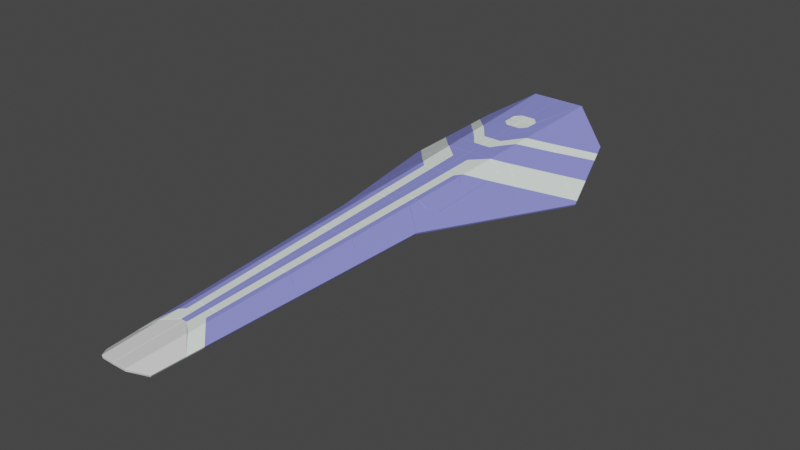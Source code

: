 # Source: ark_nova_v3_3.blend  (saved by Blender 2.80.41; exported with 4.5.12 LTS)
import bpy
from mathutils import Matrix  # noqa: F401  (used for matrix-valued properties, if any)

bpy.ops.wm.read_factory_settings(use_empty=True)
scene = bpy.context.scene
scene.name = 'Scene'

# ---- collections
col_collection = bpy.data.collections.new('Collection'); scene.collection.children.link(col_collection)

# ---- materials (node trees are filled in below, after node groups)
mat_material = bpy.data.materials.new('Material')
mat_material.alpha_threshold = 0.0
mat_material.use_transparent_shadow = False
mat_material.roughness = 0.5
mat_material.line_color = (0.0, 0.0, 0.0, 1.0)
mat_paint = bpy.data.materials.new('Paint')
mat_paint.use_transparent_shadow = False
mat_paint.roughness = 0.25
mat_heat = bpy.data.materials.new('Heat')
mat_heat.use_transparent_shadow = False
mat_heat.roughness = 0.25

# ---- material node trees
mat_material.use_nodes = True; mat_material.node_tree.nodes.clear()
_N = mat_material.node_tree.nodes; _L = mat_material.node_tree.links
n0 = _N.new('ShaderNodeOutputMaterial'); n0.name = 'Material Output'; n0.location = (300, 300)
n1 = _N.new('ShaderNodeBsdfPrincipled'); n1.name = 'Principled BSDF'; n1.location = (10, 300)
n1.distribution = 'GGX'
n1.subsurface_method = 'BURLEY'
n1.inputs[0].default_value = (0.2608, 0.2774, 0.8, 1.0)
n1.inputs[3].default_value = 1.45
_L.new(n1.outputs[0], n0.inputs[0])
n0.is_active_output = True
mat_paint.use_nodes = True; mat_paint.node_tree.nodes.clear()
_N = mat_paint.node_tree.nodes; _L = mat_paint.node_tree.links
n0 = _N.new('ShaderNodeOutputMaterial'); n0.name = 'Material Output'; n0.location = (300, 300)
n1 = _N.new('ShaderNodeBsdfPrincipled'); n1.name = 'Principled BSDF'; n1.location = (10, 300)
n1.distribution = 'GGX'
n1.subsurface_method = 'BURLEY'
n1.inputs[0].default_value = (0.8941, 1.0, 0.9397, 1.0)
n1.inputs[3].default_value = 1.45
_L.new(n1.outputs[0], n0.inputs[0])
n0.is_active_output = True
mat_heat.use_nodes = True; mat_heat.node_tree.nodes.clear()
_N = mat_heat.node_tree.nodes; _L = mat_heat.node_tree.links
n0 = _N.new('ShaderNodeOutputMaterial'); n0.name = 'Material Output'; n0.location = (300, 300)
n1 = _N.new('ShaderNodeBsdfPrincipled'); n1.name = 'Principled BSDF'; n1.location = (10, 300)
n1.distribution = 'GGX'
n1.subsurface_method = 'BURLEY'
n1.inputs[3].default_value = 1.45
_L.new(n1.outputs[0], n0.inputs[0])
n0.is_active_output = True

# ---- world
world_world = bpy.data.worlds.new('World'); scene.world = world_world
world_world.color = (0.05088, 0.05088, 0.05088)
world_world.use_sun_shadow = False
world_world.sun_shadow_jitter_overblur = 0.0

# ---- meshes
me_cube_001 = bpy.data.meshes.new('Cube.001')
me_cube_001.from_pydata([(0.9069, 0.3602, 0.2428), (1.489, 6.099, 0.2863), (0.5358, -5.697, 0.05835), (0.2844, -5.961, 0.1919), (0.0, -5.966, 0.1923), (0.6126, 6.69, 0.846), (0.0, 6.693, 0.8455), (0.4575, 0.7095, 0.5368), (0.0, 0.7125, 0.5369), (0.7225, -2.649, 0.1511), (0.3751, -2.467, 0.3725), (-1.796e-13, -2.461, 0.3732), (0.4157, -0.8985, 0.4536), (7.191e-14, -0.8939, 0.454), (0.8141, -1.154, 0.1967), (0.631, -4.143, 0.1057), (0.3344, -4.034, 0.2915), (-8.917e-13, -4.035, 0.292), (-8.917e-13, -4.035, 0.292), (0.3344, -4.034, 0.2915), (0.631, -4.143, 0.1057), (-1.796e-13, -2.461, 0.3732), (0.3751, -2.467, 0.3725), (0.7225, -2.649, 0.1511), (0.8141, -1.154, 0.1967), (0.4157, -0.8985, 0.4536), (7.191e-14, -0.8939, 0.454), (0.9069, 0.3602, 0.2428), (0.4575, 0.7095, 0.5368), (0.0, 0.7125, 0.5369), (1.697, 2.889, -0.0568), (0.5353, 3.711, 0.692), (0.0, 3.714, 0.6918), (1.304, 1.63, 0.0923), (2.092, 4.154, -0.2067), (0.574, 5.2, 0.769), (4.321e-05, 5.204, 0.7753), (2.092, 4.154, -0.2067), (0.574, 5.2, 0.769), (4.321e-05, 5.204, 0.7753), (1.697, 2.889, -0.0568), (0.5353, 3.711, 0.692), (0.0, 3.714, 0.6918), (1.304, 1.63, 0.0923), (0.8196, 1.985, 0.4058), (0.4643, 0.9735, 0.5504), (0.5238, 3.266, 0.6689), (0.0, 0.9794, 0.5507), (0.8196, 1.985, 0.4058), (0.0, 3.273, 0.669), (0.8385, 3.496, 0.4965), (1.635, 2.692, -0.03344), (0.7934, 0.4484, 0.317), (1.096, 0.9665, 0.1709), (1.856, 4.914, -0.01415), (0.1491, 0.7115, 0.5369), (1.546, 4.53, 0.1441), (0.1531, 0.9775, 0.5506), (0.5769, -5.026, 0.07877), (0.1245, -0.8952, 0.4539), (0.07641, -4.035, 0.2919), (0.07641, -4.035, 0.2919), (0.1245, -0.8952, 0.4539), (0.1005, -2.462, 0.373), (0.1491, 0.7115, 0.5369), (0.1005, -2.462, 0.373), (0.3159, -4.749, 0.2546), (0.06874, -4.536, 0.266), (0.7568, 3.554, 0.5491), (1.546, 4.53, 0.1441), (0.7568, 3.554, 0.5491), (0.3126, -0.8974, 0.4537), (0.2775, -2.465, 0.3727), (2.06, 4.256, -0.1808), (1.094, 3.085, 0.3166), (0.8297, 2.765, 0.4526), (0.2775, -2.465, 0.3727), (0.3257, -4.369, 0.2742), (0.3487, 0.7102, 0.5368), (0.3546, 0.9749, 0.5505), (2.018, 4.205, -0.1592), (1.214, 3.231, 0.2544), (0.2422, -4.034, 0.2916), (0.3126, -0.8974, 0.4537), (0.3487, 0.7102, 0.5368), (0.599, -4.666, 0.08973), (0.2422, -4.034, 0.2916), (0.2369, -4.272, 0.2794), (2.018, 4.205, -0.1592), (1.214, 3.231, 0.2544), (-6.604e-13, -4.536, 0.2661), (0.5769, -5.026, 0.07877), (0.3159, -4.749, 0.2546), (0.06874, -4.536, 0.266), (-6.604e-13, -4.536, 0.2661), (0.8089, 1.162, 0.3566), (0.9625, 0.9726, 0.2517), (0.8021, 0.7977, 0.3359), (0.6498, 0.9768, 0.4395), (0.6793, 3.269, 0.5764), (0.8381, 3.454, 0.4939), (0.9676, 3.176, 0.3981), (0.8339, 3.089, 0.472), (0.2061, 3.713, 0.6919), (0.4119, 3.712, 0.6919), (1.074, 4.856, 0.4474), (0.547, 4.162, 0.7153), (0.418, 3.992, 0.7064), (1.073, 4.856, 0.4482), (1.641, 5.607, 0.1616), (0.8922, 4.981, 0.5644), (0.5569, 4.541, 0.7349), (0.4261, 4.37, 0.7259), (0.8922, 4.981, 0.5644), (1.567, 5.848, 0.2227), (0.2129, 4.092, 0.7115), (0.0, 4.094, 0.7114), (0.2983, 5.202, 0.7688), (-0.001112, 5.455, 0.7891), (0.2983, 5.202, 0.7688), (-0.001112, 4.856, 0.7582), (0.1601, 4.856, 0.7583), (0.2972, 4.993, 0.7655), (0.2972, 5.318, 0.7823), (0.1601, 5.455, 0.7893)], [], [(16, 20, 85, 77), (26, 8, 64, 62), (18, 21, 63, 60), (12, 24, 23, 10), (7, 0, 14, 25), (11, 13, 59, 65), (4, 90, 93, 92, 3), (22, 9, 15, 19), (37, 30, 89, 88), (28, 78, 79, 45), (40, 51, 74, 81), (1, 114, 113, 38, 5), (41, 104, 107, 106), (31, 70, 46), (81, 74, 101, 100, 50), (97, 96, 53, 27, 52), (33, 53, 96, 95, 48), (56, 54, 73, 80), (60, 63, 72, 82), (92, 91, 2, 3), (66, 67, 61, 86, 87, 77), (57, 55, 29, 47), (62, 64, 84, 71), (65, 59, 83, 76), (69, 68, 41, 106, 105), (79, 78, 55, 57), (80, 73, 34), (77, 87, 86, 16), (76, 83, 12, 10), (77, 85, 58, 66), (50, 100, 99, 46, 70), (75, 74, 51, 43, 44), (82, 72, 22, 19), (71, 84, 7, 25), (88, 89, 68, 69), (67, 94, 17, 61), (95, 96, 97, 98), (98, 97, 52, 28, 45), (99, 100, 101, 102), (102, 101, 74, 75), (118, 124, 123, 117, 39), (49, 32, 31, 46), (105, 106, 111, 110), (103, 107, 104), (106, 107, 112, 111), (108, 109, 54, 56), (110, 111, 35), (113, 114, 109, 108), (115, 112, 107, 103), (116, 115, 103, 42), (115, 116, 120, 121, 122, 119, 35, 111, 112), (38, 117, 123, 124, 118, 6, 5), (119, 122, 121, 120, 36)])
me_cube_001.polygons.foreach_set('material_index', [0, 0, 0, 0, 0, 0, 2, 0, 0, 0, 0, 0, 0, 0, 1, 0, 0, 1, 1, 2, 1, 0, 1, 1, 0, 1, 0, 0, 0, 1, 1, 0, 0, 0, 1, 0, 0, 0, 1, 1, 1, 0, 1, 0, 1, 0, 0, 1, 1, 1, 0, 0, 1])
_uv = me_cube_001.uv_layers.new(name='UVMap')
_uv.uv.foreach_set('vector', [8.192e-05, 1.638e-05, 0.1283, 0.02566, 0.08829, 0.01766, -0.000399, -7.98e-05, 0.0, 0.0, 0.0, 0.0, 0.0, 0.0, -0.0001486, -2.973e-05, 0.0, 0.0, 0.0, 0.0, 0.0, 0.0, -0.00011, -2.2e-05, 0.0, 0.0, 0.3881, 0.07762, 0.2592, 0.05185, -0.0005133, -0.0001027, 0.0, 0.0, 0.5197, 0.1039, 0.389, 0.07779, -0.0004965, -9.931e-05, 0.0, 0.0, 0.0, 0.0, 0.0, 0.0, -0.0001375, -2.75e-05, -2.951e-05, -5.903e-06, -8.683e-06, -1.737e-06, -0.0001488, -2.976e-05, -0.0009459, -0.0001892, -0.00269, -0.000538, 0.0, 0.0, 0.2583, 0.05166, 0.1296, 0.02593, -0.0004813, -9.626e-05, 0.6945, 0.2413, 0.808, 0.2637, 0.3789, 0.1236, 0.5784, 0.201, 0.002526, 0.0003217, 0.001927, 0.0002454, 0.001594, 0.000203, 0.002085, 0.0002656, 0.6738, 0.2034, 0.6786, 0.2011, 0.3438, 0.1021, 0.3938, 0.1189, 0.5619, 0.2448, 0.5952, 0.2527, 0.1717, 0.06392, -0.0004523, -0.0003452, 0.0, 0.0, 0.001479, 0.0003685, 0.001138, 0.0002836, 0.0009238, 0.0002303, 0.001031, 0.000257, 0.0, 0.0, 0.0, 0.0, 0.0004434, 8.895e-05, 0.3938, 0.1189, 0.3438, 0.1021, 0.2658, 0.07905, 0.1776, 0.05347, 0.1759, 0.05312, 0.3298, 0.07051, 0.425, 0.0956, 0.5331, 0.1205, 0.5195, 0.1044, 0.389, 0.07811, 0.5479, 0.1382, 0.5331, 0.1205, 0.425, 0.0956, 0.2845, 0.06451, 0.2193, 0.05531, 0.5252, 0.1959, 0.7193, 0.2821, 0.8067, 0.3029, 0.7803, 0.2912, -0.00011, -2.2e-05, 0.0, 0.0, 0.0, 0.0, -0.0003487, -6.973e-05, -0.0009459, -0.0001892, 0.06074, 0.01215, 0.00943, 0.001886, -0.00269, -0.000538, -0.0009459, -0.0001892, -0.0001488, -2.976e-05, 1.765e-05, 3.53e-06, 5.897e-05, 1.179e-05, -0.0001917, -3.834e-05, -0.000399, -7.98e-05, 0.0006909, 8.8e-05, 0.000827, 0.0001053, 5.997e-06, 7.638e-07, 4.939e-06, 6.29e-07, -0.0001486, -2.973e-05, 0.0, 0.0, 0.0, 0.0, -0.0003734, -7.468e-05, -0.0001375, -2.75e-05, 0.0, 0.0, 0.0, 0.0, -0.0003797, -7.595e-05, 0.4448, 0.1546, 0.1553, 0.05059, 0.001479, 0.0003685, 0.001031, 0.000257, 0.2289, 0.07954, 0.001594, 0.000203, 0.001927, 0.0002454, 0.000827, 0.0001053, 0.0006909, 8.8e-05, 0.7803, 0.2912, 0.8067, 0.3029, 0.8202, 0.3061, -0.000399, -7.98e-05, -0.0001917, -3.834e-05, 5.897e-05, 1.179e-05, 8.192e-05, 1.638e-05, -0.0003797, -7.595e-05, 0.0, 0.0, 0.0, 0.0, -0.0005133, -0.0001027, -0.000399, -7.98e-05, 0.08829, 0.01766, 0.06074, 0.01215, -0.0009459, -0.0001892, 0.1759, 0.05312, 0.1776, 0.05347, 0.09189, 0.02737, 0.0004434, 8.895e-05, 0.0, 0.0, 0.2233, 0.06318, 0.3438, 0.1021, 0.6786, 0.2011, 0.7043, 0.1887, 0.2828, 0.07571, -0.0003487, -6.973e-05, 0.0, 0.0, 0.0, 0.0, -0.0004813, -9.626e-05, -0.0003734, -7.468e-05, 0.0, 0.0, 0.0, 0.0, -0.0004965, -9.931e-05, 0.5784, 0.201, 0.3789, 0.1236, 0.1553, 0.05059, 0.4448, 0.1546, -0.0001488, -2.976e-05, -8.683e-06, -1.737e-06, -1.386e-06, -2.772e-07, 1.765e-05, 3.53e-06, 0.2845, 0.06451, 0.425, 0.0956, 0.3046, 0.06786, 0.2989, 0.06654, 0.1633, 0.03626, 0.3298, 0.07051, 0.389, 0.07811, 0.002526, 0.0003217, 0.002085, 0.0002656, 0.09189, 0.02737, 0.1776, 0.05347, 0.1846, 0.05503, 0.1846, 0.05503, 0.1986, 0.05797, 0.2658, 0.07905, 0.3438, 0.1021, 0.2233, 0.06318, 0.0, 0.0, -9.164e-05, -6.994e-05, -0.0001921, -0.0001466, -0.0002351, -0.0001795, 0.0, 0.0, 0.0, 0.0, 0.0, 0.0, 0.0, 0.0, 0.0004434, 8.895e-05, 0.2289, 0.07954, 0.001031, 0.000257, 0.0006545, 0.0001631, 0.1457, 0.05061, 0.0005692, 0.0001419, 0.0009238, 0.0002303, 0.001138, 0.0002836, 0.001031, 0.000257, 0.0009238, 0.0002303, 0.0006351, 0.0001583, 0.0006545, 0.0001631, 0.2694, 0.1004, 0.6272, 0.2603, 0.7193, 0.2821, 0.5252, 0.1959, 0.1457, 0.05061, 0.0006545, 0.0001631, 0.0, 0.0, 0.1717, 0.06392, 0.5952, 0.2527, 0.6272, 0.2603, 0.2694, 0.1004, 0.0004241, 0.0001058, 0.0006351, 0.0001583, 0.0009238, 0.0002303, 0.0005692, 0.0001419, -5.701e-07, 5.55e-08, 0.0004241, 0.0001058, 0.0005692, 0.0001419, -4.583e-07, 4.462e-08, 0.0004241, 0.0001058, -5.701e-07, 5.55e-08, -8.373e-07, 8.152e-08, 5.415e-05, 1.37e-05, 3.182e-05, 8.076e-06, -4.307e-07, 4.193e-08, 0.0, 0.0, 0.0006545, 0.0001631, 0.0006351, 0.0001583, -0.0004523, -0.0003452, -0.0002351, -0.0001795, -0.0001921, -0.0001466, -9.164e-05, -6.994e-05, 0.0, 0.0, 0.0, 0.0, 0.0, 0.0, -4.307e-07, 4.193e-08, 3.182e-05, 8.076e-06, 5.415e-05, 1.37e-05, -8.373e-07, 8.152e-08, -8.97e-07, 8.733e-08])
me_cube_001.materials.append(mat_material)
me_cube_001.materials.append(mat_paint)
me_cube_001.materials.append(mat_heat)
me_cube_001.use_remesh_preserve_volume = False
me_cube_001.use_remesh_preserve_attributes = False
me_cube_001.use_mirror_vertex_groups = False
me_cube_001.update()
me_cube_003 = bpy.data.meshes.new('Cube.003')
me_cube_003.from_pydata([(0.4586, -5.581, 0.1016), (0.2844, -5.841, 0.1943), (0.0002492, -5.842, 0.1924), (0.1612, -5.478, -0.002096), (0.0003474, -5.754, 0.1459), (0.1548, -0.1378, -0.002421), (0.1488, -5.716, 0.1262), (0.127, -5.753, 0.1459), (0.1572, -2.182, -0.002296), (0.3262, -2.134, -0.001802), (0.569, -3.685, 0.1644), (0.1592, -3.85, -0.002195), (0.3133, -3.825, -0.00189), (0.3425, -0.06086, -0.002369), (0.3069, 4.168, -0.04588), (-2.552e-07, 2.32, -0.04414), (0.2943, 2.32, -0.045), (-2.552e-07, 4.168, -0.04414), (0.1572, -2.182, -0.002296), (0.6694, -1.96, 0.2214), (0.1592, -3.85, -0.002195), (0.9161, 2.321, 0.3639), (-2.552e-07, 2.32, -0.04414), (0.2943, 2.32, -0.045), (0.9161, 2.321, 0.3639), (0.3497, -5.404, 0.02934), (0.3007, -5.477, -0.001976), (0.3607, -3.96, 0.02941), (0.3806, -3.962, 0.04239), (0.3695, -5.422, 0.04232), (-2.552e-07, 0.424, -0.04414), (0.8119, 0.5217, 0.3042), (0.2819, 0.5096, -0.04414), (0.3627, -3.698, 0.02943), (0.3736, -2.277, 0.0295), (0.3935, -2.279, 0.04248), (0.3826, -3.699, 0.04241), (0.3758, -1.943, 0.03001), (0.3888, -0.2742, 0.0298), (0.4086, -0.2721, 0.04282), (0.3957, -1.941, 0.04303), (0.6694, -1.96, 0.2214), (0.3262, -2.134, -0.001802), (0.3133, -3.825, -0.00189), (0.569, -3.685, 0.1644), (0.7889, 0.1232, 0.2909), (1.02, 4.108, 0.4232), (0.3093, -4.348, -0.001917), (0.468, 2.321, 0.0692), (0.3574, -4.399, 0.02939), (0.468, 2.321, 0.0692), (0.3847, 2.039, 0.01541), (0.6492, 2.539, 0.1863), (0.3502, 0.5111, 0.0006941), (0.5176, -4.568, 0.1351), (0.3573, 0.8276, 0.003511), (0.3771, -4.419, 0.04237), (0.9497, 2.902, 0.3831), (0.3889, 2.225, 0.01762), (0.3062, -4.754, -0.001938), (1.005, 3.852, 0.4147), (0.3543, -4.8, 0.02937), (0.4962, -4.934, 0.123), (0.1602, -4.615, -0.002148), (0.5737, 3.372, 0.1323), (0.3741, -4.818, 0.04235), (0.1609, -5.23, -0.002111), (0.3026, -5.23, -0.001963), (0.3507, -5.273, 0.02934), (0.4703, -5.379, 0.1083), (0.3705, -5.29, 0.04232), (0.3705, -5.29, 0.04232), (0.4703, -5.379, 0.1083), (0.1609, -5.23, -0.002111), (0.3026, -5.23, -0.001963), (0.3507, -5.273, 0.02934), (0.52, 0.8258, 0.1098), (0.5773, 0.7975, 0.1475), (0.5539, 0.8655, 0.1317), (0.5651, 1.998, 0.1334), (0.5932, 2.06, 0.1517), (0.532, 2.038, 0.1116), (0.3571, 2.04, -0.002611), (0.3195, 2.08, -0.02739), (0.3234, 2.0, -0.02441), (0.3178, 0.8681, -0.0225), (0.3131, 0.7884, -0.02513), (0.3511, 0.8277, -0.0005563), (0.3266, 2.645, -0.02551), (0.3219, 2.565, -0.02816), (0.3599, 2.605, -0.003568), (0.3659, 3.817, -0.005622), (0.3296, 3.857, -0.02958), (0.3322, 3.777, -0.02743), (0.5758, 3.776, 0.1316), (0.6053, 3.835, 0.1508), (0.5425, 3.816, 0.1097), (0.5364, 2.604, 0.1117), (0.5975, 2.581, 0.1519), (0.5701, 2.644, 0.1335), (0.6594, -0.3182, 0.2076), (0.6686, -0.2601, 0.2134), (0.6347, -0.2877, 0.1912), (0.6145, -1.642, 0.185), (0.6423, -1.672, 0.2033), (0.64, -1.612, 0.2016), (0.4962, -1.609, 0.1073), (0.4865, -1.667, 0.1012), (0.5209, -1.639, 0.1236), (0.5408, -0.2859, 0.1296), (0.4908, -0.2823, 0.09676), (0.5153, -0.3155, 0.113), (0.408, 3.817, 0.02185), (0.4509, 4.156, 0.04885), (0.3891, -0.04165, 0.02825), (0.3747, -2.11, 0.02973), (0.3747, -2.11, 0.02973), (0.362, -3.798, 0.02975), (0.362, -3.798, 0.02975), (0.3497, -5.404, 0.02934), (0.3497, -5.404, 0.02934), (0.3496, -5.509, 0.03013), (0.3936, 2.605, 0.01844), (0.3899, 2.32, 0.01783), (0.3899, 2.32, 0.01783)], [(25, 119), (119, 120)], [(93, 92, 14, 16, 89, 88), (8, 20, 12, 9), (11, 63, 59, 47, 43), (6, 26, 3), (1, 7, 4, 2), (35, 36, 44, 19), (26, 1, 0, 121), (23, 15, 30, 32), (83, 82, 51, 58, 124, 23), (53, 55, 87, 86, 32), (50, 58, 51, 81, 80, 24), (77, 76, 55, 53, 31), (25, 75, 74, 26), (28, 56, 54, 10), (27, 118, 43), (36, 33, 117, 44), (33, 34, 9, 12), (9, 34, 116), (41, 40, 37, 115), (37, 38, 13, 42), (13, 38, 114), (110, 109, 102, 101, 45, 39), (104, 103, 108, 107, 40, 41), (107, 106, 111, 110, 39, 40), (64, 60, 46, 95, 94), (46, 113, 112, 96, 95), (7, 1, 26, 6), (54, 56, 65, 62), (52, 48, 21), (47, 49, 27, 43), (86, 85, 84, 83, 23, 32), (57, 52, 21), (99, 98, 52, 57, 60, 64), (59, 61, 49, 47), (62, 65, 71, 72), (59, 63, 73, 67), (69, 70, 29, 0), (74, 66, 3, 26), (67, 68, 61, 59), (76, 77, 78), (79, 80, 81), (82, 83, 84), (85, 86, 87), (80, 79, 78, 77, 31, 24), (88, 89, 90), (91, 92, 93), (94, 95, 96), (97, 98, 99), (100, 101, 102), (103, 104, 105), (106, 107, 108), (109, 110, 111), (101, 100, 105, 104, 41, 45), (48, 52, 98, 97, 122, 123), (112, 113, 14, 92, 91), (5, 18, 42, 13), (25, 121, 0, 29), (114, 38, 39, 45), (115, 37, 42), (116, 34, 35, 19), (118, 27, 28, 10), (117, 33, 12), (121, 25, 26), (123, 122, 90, 89, 16), (124, 58, 50), (16, 14, 17, 22)])
me_cube_003.polygons.foreach_set('material_index', [2, 2, 2, 2, 2, 0, 2, 2, 2, 2, 0, 0, 2, 0, 2, 0, 2, 2, 0, 2, 2, 0, 0, 0, 0, 0, 2, 1, 0, 2, 2, 0, 1, 2, 0, 2, 2, 2, 2, 0, 0, 2, 2, 0, 2, 2, 0, 1, 0, 0, 0, 0, 0, 1, 2, 2, 2, 0, 2, 0, 0, 2, 2, 2, 1, 2])
_uv = me_cube_003.uv_layers.new(name='UVMap')
_uv.uv.foreach_set('vector', [0.0, 0.0, 0.0, 0.0, 0.0, 0.0, 0.0, 0.0, 0.0, 0.0, 0.0, 0.0, 0.0, 0.0, 0.0, 0.0, 0.0, 0.0, 0.0, 0.0, 0.0, 0.0, 0.0, 0.0, 0.0, 0.0, 0.0, 0.0, 0.0, 0.0, 0.0, 0.0, 0.0, 0.0, 0.0, 0.0, 0.0, 0.0, 0.0, 0.0, 0.0, 0.0, 0.0, 0.0, 0.0, 0.0, 0.0, 0.0, 0.0, 0.0, 0.0, 0.0, 0.0, 0.0, 0.0, 0.0, 0.0, 0.0, 0.0, 0.0, 0.0, 0.0, 0.0, 0.0, 0.0, 0.0, 0.0, 0.0, 0.0, 0.0, 0.0, 0.0, 0.0, 0.0, 0.0, 0.0, 0.0, 0.0, 0.0, 0.0, 0.0, 0.0, 0.0, 0.0, 0.0, 0.0, 0.0, 0.0, 0.0, 0.0, 0.0, 0.0, 0.0, 0.0, 0.0, 0.0, 0.0, 0.0, 0.0, 0.0, 0.0, 0.0, 0.0, 0.0, 0.0, 0.0, 0.0, 0.0, 0.0, 0.0, 0.0, 0.0, 0.0, 0.0, 0.0, 0.0, 0.0, 0.0, 0.0, 0.0, 0.0, 0.0, 0.0, 0.0, 0.0, 0.0, 0.0, 0.0, 0.0, 0.0, 0.0, 0.0, 0.0, 0.0, 0.0, 0.0, 0.0, 0.0, 0.0, 0.0, 0.0, 0.0, 0.0, 0.0, 0.0, 0.0, 0.0, 0.0, 0.0, 0.0, 0.0, 0.0, 0.0, 0.0, 0.0, 0.0, 0.0, 0.0, 0.0, 0.0, 0.0, 0.0, 0.0, 0.0, 0.0, 0.0, 0.0, 0.0, 0.0, 0.0, 0.0, 0.0, 0.0, 0.0, 0.0, 0.0, 0.0, 0.0, 0.0, 0.0, 0.0, 0.0, 0.0, 0.0, 0.0, 0.0, 0.0, 0.0, 0.0, 0.0, 0.0, 0.0, 0.0, 0.0, 0.0, 0.0, 0.0, 0.0, 0.0, 0.0, 0.0, 0.0, 0.0, 0.0, 0.0, 0.0, 0.0, 0.0, 0.0, 0.0, 0.0, 0.0, 0.0, 0.0, 0.0, 0.0, 0.0, 0.0, 0.0, 0.0, 0.0, 0.0, 0.0, 0.0, 0.0, 0.0, 0.0, 0.0, 0.0, 0.0, 0.0, 0.0, 0.0, 0.0, 0.0, 0.0, 0.0, 0.0, 0.0, 0.0, 0.0, 0.0, 0.0, 0.0, 0.0, 0.0, 0.0, 0.0, 0.0, 0.0, 0.0, 0.0, 0.0, 0.0, 0.0, 0.0, 0.0, 0.0, 0.0, 0.0, 0.0, 0.0, 0.0, 0.0, 0.0, 0.0, 0.0, 0.0, 0.0, 0.0, 0.0, 0.0, 0.0, 0.0, 0.0, 0.0, 0.0, 0.0, 0.0, 0.0, 0.0, 0.0, 0.0, 0.0, 0.0, 0.0, 0.0, 0.0, 0.0, 0.0, 0.0, 0.0, 0.0, 0.0, 0.0, 0.0, 0.0, 0.0, 0.0, 0.0, 0.0, 0.0, 0.0, 0.0, 0.0, 0.0, 0.0, 0.0, 0.0, 0.0, 0.0, 0.0, 0.0, 0.0, 0.0, 0.0, 0.0, 0.0, 0.0, 0.0, 0.0, 0.0, 0.0, 0.0, 0.0, 0.0, 0.0, 0.0, 0.0, 0.0, 0.0, 0.0, 0.0, 0.0, 0.0, 0.0, 0.0, 0.0, 0.0, 0.0, 0.0, 0.0, 0.0, 0.0, 0.0, 0.0, 0.0, 0.0, 0.0, 0.0, 0.0, 0.0, 0.0, 0.0, 0.0, 0.0, 0.0, 0.0, 0.0, 0.0, 0.0, 0.0, 0.0, 0.0, 0.0, 0.0, 0.0, 0.0, 0.0, 0.0, 0.0, 0.0, 0.0, 0.0, 0.0, 0.0, 0.0, 0.0, 0.0, 0.0, 0.0, 0.0, 0.0, 0.0, 0.0, 0.0, 0.0, 0.0, 0.0, 0.0, 0.0, 0.0, 0.0, 0.0, 0.0, 0.0, 0.0, 0.0, 0.0, 0.0, 0.0, 0.0, 0.0, 0.0, 0.0, 0.0, 0.0, 0.0, 0.0, 0.0, 0.0, 0.0, 0.0, 0.0, 0.0, 0.0, 0.0, 0.0, 0.0, 0.0, 0.0, 0.0, 0.0, 0.0, 0.0, 0.0, 0.0, 0.0, 0.0, 0.0, 0.0, 0.0, 0.0, 0.0, 0.0, 0.0, 0.0, 0.0, 0.0, 0.0, 0.0, 0.0, 0.0, 0.0, 0.0, 0.0, 0.0, 0.0, 0.0, 0.0, 0.0, 0.0, 0.0, 0.0, 0.0, 0.0, 0.0, 0.0, 0.0, 0.0, 0.0, 0.0, 0.0, 0.0, 0.0, 0.0, 0.0, 0.0, 0.0, 0.0, 0.0, 0.0, 0.0, 0.0, 0.0, 0.0, 0.0, 0.0, 0.0, 0.0, 0.0, 0.0, 0.0, 0.0, 0.0, 0.0, 0.0, 0.0, 0.0, 0.0, 0.0, 0.0, 0.0, 0.0, 0.0, 0.0, 0.0, 0.0, 0.0, 0.0, 0.0, 0.0, 0.0, 0.0, 0.0, 0.0, 0.0, 0.0, 0.0, 0.0, 0.0, 0.0, 0.0, 0.0, 0.0, 0.0, 0.0, 0.0, 0.0, 0.0, 0.0, 0.0, 0.0, 0.0, 0.0, 0.0, 0.0, 0.0, 0.0, 0.0, 0.0, 0.0, 0.0, 0.0, 0.0, 0.0, 0.0, 0.0, 0.0, 0.0, 0.0, 0.0])
me_cube_003.materials.append(mat_material)
me_cube_003.materials.append(mat_paint)
me_cube_003.materials.append(mat_heat)
me_cube_003.use_remesh_preserve_volume = False
me_cube_003.use_remesh_preserve_attributes = False
me_cube_003.use_mirror_vertex_groups = False
me_cube_003.update()
me_cube = bpy.data.meshes.new('Cube')
me_cube.from_pydata([(0.2844, -5.841, 0.1943), (2.477e-07, -0.167, 0.1551), (2.347e-07, -0.127, -0.001288), (0.1548, -0.1378, -0.002421), (0.127, -5.753, 0.1459), (0.1478, -0.1781, 0.1353), (0.1269, -0.167, 0.1551), (0.0002492, -5.842, 0.1924), (0.3007, -5.477, -0.001976), (0.1612, -5.478, -0.002096), (0.0003474, -5.754, 0.1459), (0.1488, -5.716, 0.1262), (0.445, 0.3356, 0.5076), (8.697e-08, 0.3264, 0.5072), (0.4586, -5.581, 0.1016), (0.4586, -5.581, 0.1016), (0.7889, 0.1232, 0.2909), (-2.552e-07, 0.424, -0.04414), (-3.748e-07, 6.286, 0.1604), (0.2819, 0.5096, -0.04414), (0.3425, -0.06086, -0.002369), (0.8119, 0.5217, 0.3042), (0.3069, 4.168, -0.04414), (-2.552e-07, 4.168, -0.04414), (0.8119, 0.5217, 0.3042), (1.02, 4.108, 0.4232), (0.9161, 2.321, 0.3639), (0.4986, 2.394, 0.612), (0.4528, 0.6322, 0.5227), (0.5444, 4.156, 0.7014), (-1.799e-06, 6.065, 0.8102), (9.154e-10, 0.5905, 0.5208), (-5.404e-07, 2.252, 0.6065), (-1.105e-06, 3.986, 0.696), (0.5611, 6.292, 0.1734), (1.002, 6.142, 0.5783), (0.5943, 6.076, 0.7989), (0.9894, 6.18, 0.4615)], [], [(2, 3, 6, 1), (6, 3, 5), (0, 7, 10, 4, 11, 9, 8), (0, 8, 14, 15), (17, 19, 20, 3), (21, 16, 20, 19), (3, 2, 17), (12, 16, 24, 28), (36, 29, 25, 35), (16, 21, 24), (26, 27, 28, 24), (25, 29, 27, 26), (13, 12, 28, 31), (27, 32, 31, 28), (29, 33, 32, 27), (36, 30, 33, 29), (16, 14, 8, 20), (20, 8, 9, 3), (10, 1, 6, 4), (4, 6, 5, 11), (11, 5, 3, 9), (0, 12, 13, 7), (34, 22, 23, 18), (12, 0, 14, 16), (22, 19, 17, 23), (25, 37, 35), (34, 37, 25, 22), (35, 37, 34, 36), (18, 30, 36, 34), (22, 25, 26, 24, 19)])
_uv = me_cube.uv_layers.new(name='UVMap')
_uv.uv.foreach_set('vector', [-0.0001332, -5.885e-05, 0.0, 0.0, 0.0, 0.0, 0.0, 0.0, 0.0, 0.0, 0.0, 0.0, 0.0, 0.0, 0.0, 0.0, 0.0, 0.0, 0.0, 0.0, 0.0, 0.0, 0.0, 0.0, 0.0, 0.0, 0.0, 0.0, 0.0, 0.0, 0.0, 0.0, 0.0, 0.0, 0.0, 0.0, 0.0, 0.0, 0.0, 0.0, 0.0, 0.0, 0.0, 0.0, 0.0, 0.0, 0.0, 0.0, 0.0, 0.0, 0.0, 0.0, 0.0, 0.0, -0.0001332, -5.885e-05, 0.0, 0.0, -3.322e-05, -1.468e-05, 0.0, 0.0, 0.0, 0.0, 0.0, 0.0, 0.0, 0.0, 0.0, 0.0, 0.0, 0.0, 0.0, 0.0, 0.0, 0.0, 0.0, 0.0, 0.0, 0.0, 0.0, 0.0, 0.0, 0.0, 0.0, 0.0, 0.0, 0.0, 0.0, 0.0, 0.0, 0.0, 0.0, 0.0, 0.0, 0.0, 0.0, 0.0, -3.322e-05, -1.468e-05, 0.0, 0.0, 0.0, 0.0, 0.0, 0.0, 0.0, 0.0, 0.0, 0.0, 0.0, 0.0, 0.0, 0.0, 0.0, 0.0, 0.0, 0.0, 0.0, 0.0, 0.0, 0.0, 0.0, 0.0, 0.0, 0.0, 0.0, 0.0, 0.0, 0.0, 0.0, 0.0, 0.0, 0.0, 0.0, 0.0, 0.0, 0.0, 0.0, 0.0, 0.0, 0.0, 0.0, 0.0, 0.0, 0.0, 0.0, 0.0, 0.0, 0.0, 0.0, 0.0, 0.0, 0.0, 0.0, 0.0, 0.0, 0.0, 0.0, 0.0, 0.0, 0.0, 0.0, 0.0, 0.0, 0.0, 0.0, 0.0, 0.0, 0.0, -3.322e-05, -1.468e-05, 0.0, 0.0, 0.0, 0.0, 0.0, 0.0, 0.0, 0.0, 0.0, 0.0, 0.0, 0.0, -3.322e-05, -1.468e-05, 0.0, 0.0, 0.0, 0.0, 0.0, 0.0, 0.0, 0.0, 0.0, 0.0, 0.0, 0.0, 0.0, 0.0, 0.0, 0.0, 0.0, 0.0, 0.0, 0.0, 0.0, 0.0, 0.0, 0.0, 0.0, 0.0, 0.0, 0.0, 0.0, 0.0, 0.0, 0.0, 0.0, 0.0, 0.0, 0.0, 0.0, 0.0, 0.0, 0.0, 0.0, 0.0, 0.0, 0.0, 0.0, 0.0, 0.0, 0.0, 0.0, 0.0, 0.0, 0.0, 0.0, 0.0])
me_cube.materials.append(mat_material)
me_cube.use_remesh_preserve_volume = False
me_cube.use_remesh_preserve_attributes = False
me_cube.use_mirror_vertex_groups = False
me_cube.update()
me_cube_004 = bpy.data.meshes.new('Cube.004')
me_cube_004.from_pydata([(0.1612, -5.478, -0.002096), (0.1548, -0.1378, -0.002421), (-2.552e-07, -0.1388, -0.00242), (0.0004038, -5.478, -0.002096), (0.1609, -5.23, -0.002111), (0.0003851, -5.23, -0.002111)], [], [(0, 4, 5, 3), (5, 4, 1, 2)])
me_cube_004.polygons.foreach_set('material_index', [1, 0])
_uv = me_cube_004.uv_layers.new(name='UVMap')
_uv.uv.foreach_set('vector', [0.0, 0.0, 0.0, 0.0, 0.0, 0.0, 0.0, 0.0, 0.0, 0.0, 0.0, 0.0, 0.0, 0.0, 0.0, 0.0])
me_cube_004.materials.append(mat_material)
me_cube_004.materials.append(mat_heat)
me_cube_004.use_remesh_preserve_volume = False
me_cube_004.use_remesh_preserve_attributes = False
me_cube_004.use_mirror_vertex_groups = False
me_cube_004.update()
me_cube_005 = bpy.data.meshes.new('Cube.005')
me_cube_005.from_pydata([(0.5153, -0.3155, 0.113), (0.5408, -0.2859, 0.1296), (0.4962, -1.609, 0.1073), (0.5209, -1.639, 0.1236), (0.64, -1.612, 0.2016), (0.6145, -1.642, 0.185), (0.6594, -0.3182, 0.2076), (0.6347, -0.2877, 0.1912)], [], [(5, 4, 6, 7, 1, 0, 2, 3)])
_uv = me_cube_005.uv_layers.new(name='UVMap')
_uv.uv.foreach_set('vector', [0.0, 0.0, 0.0, 0.0, 0.0, 0.0, 0.0, 0.0, 0.0, 0.0, 0.0, 0.0, 0.0, 0.0, 0.0, 0.0])
me_cube_005.materials.append(mat_material)
me_cube_005.use_remesh_preserve_volume = False
me_cube_005.use_remesh_preserve_attributes = False
me_cube_005.use_mirror_vertex_groups = False
me_cube_005.update()
me_cube_006 = bpy.data.meshes.new('Cube.006')
me_cube_006.from_pydata([(0.3573, 0.8276, 0.003511), (0.3847, 2.039, 0.01541), (0.52, 0.8258, 0.1098), (0.5539, 0.8655, 0.1317), (0.5651, 1.998, 0.1334), (0.532, 2.038, 0.1116), (0.3571, 2.04, -0.002611), (0.3234, 2.0, -0.02441), (0.3511, 0.8277, -0.0005563), (0.3178, 0.8681, -0.0225)], [], [(6, 7, 9, 8, 0, 1), (1, 0, 2, 3, 4, 5)])
me_cube_006.polygons.foreach_set('material_index', [1, 0])
_uv = me_cube_006.uv_layers.new(name='UVMap')
_uv.uv.foreach_set('vector', [0.0, 0.0, 0.0, 0.0, 0.0, 0.0, 0.0, 0.0, 0.0, 0.0, 0.0, 0.0, 0.0, 0.0, 0.0, 0.0, 0.0, 0.0, 0.0, 0.0, 0.0, 0.0, 0.0, 0.0])
me_cube_006.materials.append(mat_material)
me_cube_006.materials.append(mat_paint)
me_cube_006.use_remesh_preserve_volume = False
me_cube_006.use_remesh_preserve_attributes = False
me_cube_006.use_mirror_vertex_groups = False
me_cube_006.update()
me_cube_007 = bpy.data.meshes.new('Cube.007')
me_cube_007.from_pydata([(0.576, 3.378, 0.1337), (0.3266, 3.1, -0.02774), (0.3264, 2.645, -0.02562), (0.3599, 2.605, -0.003568), (0.3659, 3.817, -0.005622), (0.3321, 3.777, -0.02751), (0.576, 3.776, 0.1317), (0.5425, 3.816, 0.1097), (0.5702, 2.644, 0.1336), (0.5364, 2.604, 0.1117), (0.408, 3.817, 0.02185), (0.4027, 3.185, 0.02154), (0.3936, 2.605, 0.01844)], [], [(1, 11, 10, 4, 5), (9, 8, 0, 11, 12), (10, 11, 0, 6, 7), (12, 11, 1, 2, 3)])
me_cube_007.polygons.foreach_set('material_index', [2, 1, 0, 2])
_uv = me_cube_007.uv_layers.new(name='UVMap')
_uv.uv.foreach_set('vector', [0.0, 0.0, 0.0, 0.0, 0.0, 0.0, 0.0, 0.0, 0.0, 0.0, 0.0, 0.0, 0.0, 0.0, 0.0, 0.0, 0.0, 0.0, 0.0, 0.0, 0.0, 0.0, 0.0, 0.0, 0.0, 0.0, 0.0, 0.0, 0.0, 0.0, 0.0, 0.0, 0.0, 0.0, 0.0, 0.0, 0.0, 0.0, 0.0, 0.0])
me_cube_007.materials.append(mat_material)
me_cube_007.materials.append(mat_paint)
me_cube_007.materials.append(mat_heat)
me_cube_007.use_remesh_preserve_volume = False
me_cube_007.use_remesh_preserve_attributes = False
me_cube_007.use_mirror_vertex_groups = False
me_cube_007.update()
me_cube_008 = bpy.data.meshes.new('Cube.008')
me_cube_008.from_pydata([(-2.552e-07, 0.424, -0.04414), (0.8119, 0.5217, 0.3042), (-2.552e-07, -0.1378, -0.002421), (0.1548, -0.1378, -0.002421), (0.7889, 0.1232, 0.2909), (0.2819, 0.5096, -0.04414), (0.3425, -0.06086, -0.002369), (0.3502, 0.5111, 0.0006941), (0.3891, -0.04165, 0.02825)], [], [(0, 3, 6, 5), (0, 2, 3), (8, 7, 5, 6), (4, 1, 7, 8)])
me_cube_008.polygons.foreach_set('material_index', [1, 1, 1, 0])
_uv = me_cube_008.uv_layers.new(name='UVMap')
_uv.uv.foreach_set('vector', [0.0, 0.0, 0.0, 0.0, 0.0, 0.0, 0.0, 0.0, 0.0, 0.0, 0.0, 0.0, 0.0, 0.0, 0.0, 0.0, 0.0, 0.0, 0.0, 0.0, 0.0, 0.0, 0.0, 0.0, 0.0, 0.0, 0.0, 0.0, 0.0, 0.0])
me_cube_008.materials.append(mat_material)
me_cube_008.materials.append(mat_heat)
me_cube_008.use_remesh_preserve_volume = False
me_cube_008.use_remesh_preserve_attributes = False
me_cube_008.use_mirror_vertex_groups = False
me_cube_008.update()
me_cube_009 = bpy.data.meshes.new('Cube.009')
me_cube_009.from_pydata([(1.02, 4.108, 0.4232), (-2.552e-07, 4.168, -0.04414), (0.9884, 6.231, 0.4624), (0.5671, 6.344, 0.1791), (-3.777e-07, 6.338, 0.1657), (1.02, 4.108, 0.4232), (0.3069, 4.168, -0.04588), (1.001, 6.193, 0.5821), (0.9884, 6.231, 0.4624), (0.9898, 6.136, 0.4606), (0.5554, 6.247, 0.169), (-3.722e-07, 6.241, 0.1563), (-3.722e-07, 6.241, 0.1563), (0.5554, 6.247, 0.169), (0.9898, 6.136, 0.4606), (0.9989, 5.517, 0.4492), (0.4863, 5.668, 0.1092), (-3.396e-07, 5.664, 0.1005), (1.007, 5.55, 0.5331), (0.9989, 5.517, 0.4492), (-3.396e-07, 5.664, 0.1005), (0.4863, 5.668, 0.1092), (0.9989, 5.517, 0.4492), (0.9989, 5.517, 0.4492), (1.007, 5.55, 0.5331), (0.4509, 4.156, 0.04885), (0.6719, 6.217, 0.2472), (0.6093, 5.632, 0.1908), (0.6822, 6.313, 0.2565), (0.6093, 5.632, 0.1908), (0.6719, 6.217, 0.2472)], [], [(2, 23, 18, 7), (10, 3, 4, 11), (9, 8, 28, 26), (24, 19, 5), (20, 21, 13, 12), (6, 16, 17, 1), (0, 15, 29, 25), (22, 14, 30, 27), (27, 30, 13, 21), (26, 28, 3, 10), (25, 29, 16, 6)])
me_cube_009.polygons.foreach_set('material_index', [1, 1, 1, 0, 1, 1, 0, 1, 1, 1, 1])
_uv = me_cube_009.uv_layers.new(name='UVMap')
_uv.uv.foreach_set('vector', [0.0, 0.0, 0.0, 0.0, 0.0, 0.0, 0.0, 0.0, 0.0, 0.0, 0.0, 0.0, 0.0, 0.0, 0.0, 0.0, 0.0, 0.0, 0.0, 0.0, 0.0, 0.0, 0.0, 0.0, 0.0, 0.0, 0.0, 0.0, 0.0, 0.0, 0.0, 0.0, 0.0, 0.0, 0.0, 0.0, 0.0, 0.0, 0.0, 0.0, 0.0, 0.0, 0.0, 0.0, 0.0, 0.0, 0.0, 0.0, 0.0, 0.0, 0.0, 0.0, 0.0, 0.0, 0.0, 0.0, 0.0, 0.0, 0.0, 0.0, 0.0, 0.0, 0.0, 0.0, 0.0, 0.0, 0.0, 0.0, 0.0, 0.0, 0.0, 0.0, 0.0, 0.0, 0.0, 0.0, 0.0, 0.0, 0.0, 0.0, 0.0, 0.0, 0.0, 0.0, 0.0, 0.0])
me_cube_009.materials.append(mat_material)
me_cube_009.materials.append(mat_paint)
me_cube_009.use_remesh_preserve_volume = False
me_cube_009.use_remesh_preserve_attributes = False
me_cube_009.use_mirror_vertex_groups = False
me_cube_009.update()
me_cube_010 = bpy.data.meshes.new('Cube.010')
me_cube_010.from_pydata([(0.4967, 2.222, 0.615), (0.0, 2.226, 0.615), (0.0, 2.226, 0.615), (0.4967, 2.222, 0.615), (0.8196, 1.985, 0.4058), (0.0, 3.273, 0.669), (0.0, 0.9794, 0.5507), (0.4643, 0.9735, 0.5504), (0.8196, 1.985, 0.4058), (0.5238, 3.266, 0.6689), (0.1722, 2.224, 0.615), (0.1531, 0.9775, 0.5506), (0.1722, 2.224, 0.615), (0.1832, 2.946, 0.6522), (0.5004, 2.365, 0.6224), (0.3826, 2.223, 0.615), (0.3826, 2.223, 0.615), (0.3546, 0.9749, 0.5505), (0.8297, 2.765, 0.4526), (0.8089, 1.162, 0.3566), (0.6498, 0.9768, 0.4395), (0.6793, 3.269, 0.5764), (0.8339, 3.089, 0.472)], [], [(3, 16, 14), (7, 17, 15, 0), (9, 21, 22, 18, 14), (9, 13, 10, 2, 5), (12, 11, 6, 1), (15, 17, 11, 12), (14, 18, 8, 3), (14, 16, 10, 13, 9), (4, 19, 20, 7, 0)])
me_cube_010.polygons.foreach_set('material_index', [0, 0, 1, 0, 0, 1, 0, 1, 0])
_uv = me_cube_010.uv_layers.new(name='UVMap')
_uv.uv.foreach_set('vector', [0.001484, 0.0002977, 0.001143, 0.0002293, 0.001341, 0.0002689, 0.002085, 0.0002656, 0.001594, 0.000203, 0.0, 0.0, 0.0, 0.0, 0.0004434, 8.895e-05, 0.09211, 0.02743, 0.1985, 0.05796, 0.2233, 0.06318, 0.001341, 0.0002689, 0.0004434, 8.895e-05, 0.0002768, 5.554e-05, 0.0005144, 0.0001032, 0.0, 0.0, 0.0, 0.0, 0.0, 0.0, 0.0006909, 8.8e-05, 4.939e-06, 6.29e-07, 0.0, 0.0, 0.0, 0.0, 0.001594, 0.000203, 0.0006909, 8.8e-05, 0.0, 0.0, 0.001341, 0.0002689, 0.2233, 0.06318, 0.2828, 0.07571, 0.001484, 0.0002977, 0.001341, 0.0002689, 0.001143, 0.0002293, 0.0005144, 0.0001032, 0.0002768, 5.554e-05, 0.0004434, 8.895e-05, 0.2193, 0.05531, 0.2845, 0.06451, 0.163, 0.03619, 0.002085, 0.0002656, 0.0, 0.0])
me_cube_010.materials.append(mat_material)
me_cube_010.materials.append(mat_paint)
me_cube_010.use_remesh_preserve_volume = False
me_cube_010.use_remesh_preserve_attributes = False
me_cube_010.use_mirror_vertex_groups = False
me_cube_010.update()

# ---- objects
ob_armor_top = bpy.data.objects.new('Armor Top', me_cube_001)
ob_armor_bottom = bpy.data.objects.new('Armor Bottom', me_cube_003)
ob_hull = bpy.data.objects.new('Hull', me_cube)
ob_projector_hatch = bpy.data.objects.new('Projector Hatch', me_cube_004)
ob_bottom_hatch_001 = bpy.data.objects.new('Bottom Hatch 001', me_cube_005)
ob_bottom_hatch_002 = bpy.data.objects.new('Bottom Hatch 002', me_cube_006)
ob_bottom_hatch_003 = bpy.data.objects.new('Bottom Hatch 003', me_cube_007)
ob_armor_bottom_connector = bpy.data.objects.new('Armor Bottom Connector', me_cube_008)
ob_armor_bottom_nozzle = bpy.data.objects.new('Armor Bottom Nozzle', me_cube_009)
ob_armor_top_hatch = bpy.data.objects.new('Armor Top Hatch', me_cube_010)

# ---- transforms, parenting, visibility, modifiers, constraints
ob_armor_top.location = (0.0, 0.0, 0.0)
ob_armor_top.lock_rotations_4d = False
ob_armor_top.empty_display_type = 'ARROWS'
ob_armor_top.lineart.crease_threshold = 0.0
_m = ob_armor_top.modifiers.new('Mirror', 'MIRROR')
_m.use_mirror_merge = False
_m.merge_threshold = 0.238
_m = ob_armor_top.modifiers.new('Solidify', 'SOLIDIFY')
_m.thickness = 0.06
_m.use_even_offset = True
_m.nonmanifold_thickness_mode = 'FIXED'
_m.nonmanifold_merge_threshold = 0.0003
_m = ob_armor_top.modifiers.new('Bevel', 'BEVEL')
_m.width = 0.005
_m.width_pct = 0.005
ob_armor_bottom.location = (0.0, 0.0, 0.0)
ob_armor_bottom.lock_rotations_4d = False
ob_armor_bottom.empty_display_type = 'ARROWS'
ob_armor_bottom.lineart.crease_threshold = 0.0
_m = ob_armor_bottom.modifiers.new('Mirror', 'MIRROR')
_m.use_mirror_merge = False
_m.merge_threshold = 0.028
_m = ob_armor_bottom.modifiers.new('Solidify', 'SOLIDIFY')
_m.thickness = 0.04
_m.use_even_offset = True
_m.nonmanifold_thickness_mode = 'FIXED'
_m.nonmanifold_merge_threshold = 0.0003
_m = ob_armor_bottom.modifiers.new('Bevel', 'BEVEL')
_m.width = 0.005
_m.width_pct = 0.005
_m.angle_limit = 0.0
ob_hull.location = (0.0, 0.0, 0.0)
ob_hull.lock_rotations_4d = False
ob_hull.empty_display_type = 'ARROWS'
ob_hull.lineart.crease_threshold = 0.0
_m = ob_hull.modifiers.new('Mirror', 'MIRROR')
_m.merge_threshold = 0.028
_m = ob_hull.modifiers.new('Bevel', 'BEVEL')
_m.width = 0.005
_m.width_pct = 0.005
_m.use_clamp_overlap = False
ob_projector_hatch.location = (0.0, 0.0, 0.0)
ob_projector_hatch.lock_rotations_4d = False
ob_projector_hatch.empty_display_type = 'ARROWS'
ob_projector_hatch.lineart.crease_threshold = 0.0
_m = ob_projector_hatch.modifiers.new('Mirror', 'MIRROR')
_m.merge_threshold = 0.028
_m = ob_projector_hatch.modifiers.new('Solidify', 'SOLIDIFY')
_m.thickness = 0.04
_m.nonmanifold_thickness_mode = 'FIXED'
_m.nonmanifold_merge_threshold = 0.0003
_m = ob_projector_hatch.modifiers.new('Bevel', 'BEVEL')
_m.width = 0.005
_m.width_pct = 0.005
ob_bottom_hatch_001.location = (0.0, 0.0, 0.0)
ob_bottom_hatch_001.lock_rotations_4d = False
ob_bottom_hatch_001.empty_display_type = 'ARROWS'
ob_bottom_hatch_001.lineart.crease_threshold = 0.0
_m = ob_bottom_hatch_001.modifiers.new('Mirror', 'MIRROR')
_m.use_mirror_merge = False
_m.merge_threshold = 0.028
_m = ob_bottom_hatch_001.modifiers.new('Solidify', 'SOLIDIFY')
_m.thickness = 0.04
_m.use_even_offset = True
_m.nonmanifold_thickness_mode = 'FIXED'
_m.nonmanifold_merge_threshold = 0.0003
_m = ob_bottom_hatch_001.modifiers.new('Bevel', 'BEVEL')
_m.width = 0.005
_m.width_pct = 0.005
_m.angle_limit = 0.0
_m.use_clamp_overlap = False
ob_bottom_hatch_002.location = (0.0, 0.0, 0.0)
ob_bottom_hatch_002.lock_rotations_4d = False
ob_bottom_hatch_002.empty_display_type = 'ARROWS'
ob_bottom_hatch_002.lineart.crease_threshold = 0.0
_m = ob_bottom_hatch_002.modifiers.new('Mirror', 'MIRROR')
_m.use_mirror_merge = False
_m.merge_threshold = 0.028
_m = ob_bottom_hatch_002.modifiers.new('Solidify', 'SOLIDIFY')
_m.thickness = 0.04
_m.use_even_offset = True
_m.nonmanifold_thickness_mode = 'FIXED'
_m.nonmanifold_merge_threshold = 0.0003
_m = ob_bottom_hatch_002.modifiers.new('Bevel', 'BEVEL')
_m.width = 0.005
_m.width_pct = 0.005
_m.angle_limit = 0.0
_m.use_clamp_overlap = False
ob_bottom_hatch_003.location = (0.0, 0.0, 0.0)
ob_bottom_hatch_003.lock_rotations_4d = False
ob_bottom_hatch_003.empty_display_type = 'ARROWS'
ob_bottom_hatch_003.lineart.crease_threshold = 0.0
_m = ob_bottom_hatch_003.modifiers.new('Mirror', 'MIRROR')
_m.use_mirror_merge = False
_m.merge_threshold = 0.028
_m = ob_bottom_hatch_003.modifiers.new('Solidify', 'SOLIDIFY')
_m.thickness = 0.04
_m.use_even_offset = True
_m.nonmanifold_thickness_mode = 'FIXED'
_m.nonmanifold_merge_threshold = 0.0003
_m = ob_bottom_hatch_003.modifiers.new('Bevel', 'BEVEL')
_m.width = 0.005
_m.width_pct = 0.005
_m.angle_limit = 0.0
_m.use_clamp_overlap = False
ob_armor_bottom_connector.location = (0.0, 0.0, 0.0)
ob_armor_bottom_connector.lock_rotations_4d = False
ob_armor_bottom_connector.empty_display_type = 'ARROWS'
ob_armor_bottom_connector.lineart.crease_threshold = 0.0
_m = ob_armor_bottom_connector.modifiers.new('Mirror', 'MIRROR')
_m.use_mirror_merge = False
_m.merge_threshold = 0.028
_m = ob_armor_bottom_connector.modifiers.new('Solidify', 'SOLIDIFY')
_m.thickness = 0.04
_m.use_even_offset = True
_m.nonmanifold_thickness_mode = 'FIXED'
_m.nonmanifold_merge_threshold = 0.0003
_m = ob_armor_bottom_connector.modifiers.new('Bevel', 'BEVEL')
_m.width = 0.005
_m.width_pct = 0.005
_m.angle_limit = 0.0
_m.use_clamp_overlap = False
ob_armor_bottom_nozzle.location = (0.0, 0.0, 0.0)
ob_armor_bottom_nozzle.lock_rotations_4d = False
ob_armor_bottom_nozzle.empty_display_type = 'ARROWS'
ob_armor_bottom_nozzle.lineart.crease_threshold = 0.0
_m = ob_armor_bottom_nozzle.modifiers.new('Mirror', 'MIRROR')
_m.use_mirror_merge = False
_m.merge_threshold = 0.028
_m = ob_armor_bottom_nozzle.modifiers.new('Solidify', 'SOLIDIFY')
_m.thickness = 0.04
_m.use_even_offset = True
_m.nonmanifold_thickness_mode = 'FIXED'
_m.nonmanifold_merge_threshold = 0.0003
_m = ob_armor_bottom_nozzle.modifiers.new('Bevel', 'BEVEL')
_m.width = 0.005
_m.width_pct = 0.005
_m.angle_limit = 0.0
ob_armor_top_hatch.location = (0.0, 0.0, 0.0)
ob_armor_top_hatch.lock_rotations_4d = False
ob_armor_top_hatch.empty_display_type = 'ARROWS'
ob_armor_top_hatch.lineart.crease_threshold = 0.0
_m = ob_armor_top_hatch.modifiers.new('Mirror', 'MIRROR')
_m.use_mirror_merge = False
_m.merge_threshold = 0.238
_m = ob_armor_top_hatch.modifiers.new('Solidify', 'SOLIDIFY')
_m.thickness = 0.06
_m.use_even_offset = True
_m.nonmanifold_thickness_mode = 'FIXED'
_m.nonmanifold_merge_threshold = 0.0003
_m = ob_armor_top_hatch.modifiers.new('Bevel', 'BEVEL')
_m.width = 0.005
_m.width_pct = 0.005

# ---- collection membership
col_collection.objects.link(ob_armor_top)
col_collection.objects.link(ob_armor_bottom)
col_collection.objects.link(ob_hull)
col_collection.objects.link(ob_projector_hatch)
col_collection.objects.link(ob_bottom_hatch_001)
col_collection.objects.link(ob_bottom_hatch_002)
col_collection.objects.link(ob_bottom_hatch_003)
col_collection.objects.link(ob_armor_bottom_connector)
col_collection.objects.link(ob_armor_bottom_nozzle)
col_collection.objects.link(ob_armor_top_hatch)

# ---- scene / render settings (as saved in the file)
scene.frame_start = 1; scene.frame_end = 250; scene.frame_set(38)
scene.render.engine = 'BLENDER_EEVEE_NEXT'
scene.render.motion_blur_shutter = 1.0
scene.cycles.use_denoising = False
scene.cycles.samples = 128
scene.cycles.sampling_pattern = 'TABULATED_SOBOL'
scene.cycles.use_adaptive_sampling = False
scene.cycles.use_light_tree = False
scene.view_settings.view_transform = 'Filmic'
bpy.context.view_layer.update()

# ---- added for rendering (the .blend has no active camera and no usable light): camera, sun
cam_auto = bpy.data.cameras.new('AutoCamera')
cam_auto.lens = 50.0
cam_auto.sensor_width = 36.0
cam_auto.clip_end = 1000.0
ob_auto_camera = bpy.data.objects.new('AutoCamera', cam_auto)
scene.collection.objects.link(ob_auto_camera)
ob_auto_camera.location = (12.6264, -14.1674, 10.007)
ob_auto_camera.rotation_euler = (1.09748, -7.21219e-08, 0.694738)
scene.camera = ob_auto_camera
light_auto_sun = bpy.data.lights.new('AutoSun', 'SUN')
light_auto_sun.energy = 3.0
light_auto_sun.angle = 0.0523599
ob_auto_sun = bpy.data.objects.new('AutoSun', light_auto_sun)
scene.collection.objects.link(ob_auto_sun)
ob_auto_sun.rotation_euler = (0.872665, 0.174533, 0.523599)
bpy.context.view_layer.update()
